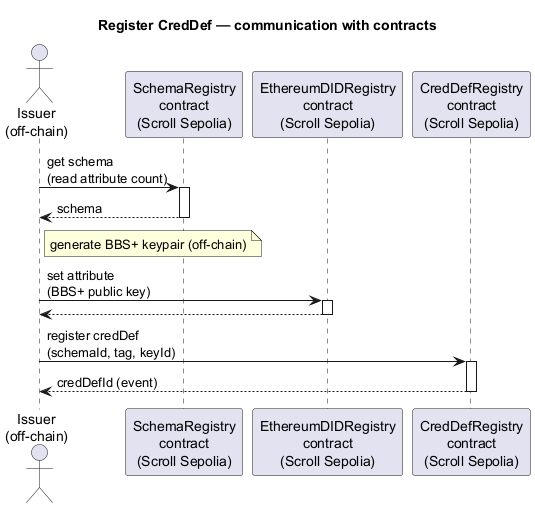

The diagram above was rendered by PlantUML. Its source (embedded in the PNG):
@startuml
title Register CredDef — communication with contracts

actor "Issuer\n(off-chain)" as Issuer
participant "SchemaRegistry\ncontract\n(Scroll Sepolia)" as Schema
participant "EthereumDIDRegistry\ncontract\n(Scroll Sepolia)" as DID
participant "CredDefRegistry\ncontract\n(Scroll Sepolia)" as CredDef


Issuer -> Schema : get schema\n(read attribute count)
activate Schema
Schema --> Issuer : schema
deactivate Schema

note right of Issuer : generate BBS+ keypair (off-chain)

Issuer -> DID : set attribute\n(BBS+ public key)
activate DID
DID --> Issuer :
deactivate DID

Issuer -> CredDef : register credDef\n(schemaId, tag, keyId)
activate CredDef
CredDef --> Issuer : credDefId (event)
deactivate CredDef


@enduml